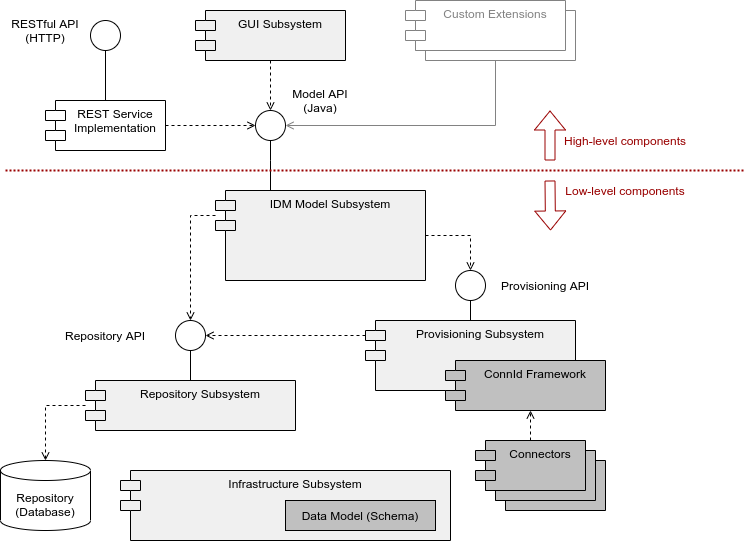

The diagram above was exported from draw.io. Its source (the exported page's mxGraphModel, read from the mxfile embedded in the PNG):
<mxGraphModel dx="1102" dy="853" grid="1" gridSize="10" guides="1" tooltips="1" connect="1" arrows="1" fold="1" page="1" pageScale="1" pageWidth="827" pageHeight="1169" math="0" shadow="0">
  <root>
    <mxCell id="0" />
    <mxCell id="1" parent="0" />
    <mxCell id="3EZcz1VtUAuhbCr0ifFs-9" style="edgeStyle=orthogonalEdgeStyle;rounded=0;orthogonalLoop=1;jettySize=auto;html=1;endArrow=open;endFill=0;dashed=1;" edge="1" parent="1" source="3EZcz1VtUAuhbCr0ifFs-1" target="3EZcz1VtUAuhbCr0ifFs-4">
      <mxGeometry relative="1" as="geometry" />
    </mxCell>
    <mxCell id="3EZcz1VtUAuhbCr0ifFs-1" value="GUI Subsystem" style="shape=module;align=left;spacingLeft=20;align=center;verticalAlign=top;fillColor=#f0f0f0;strokeColor=#000000;" vertex="1" parent="1">
      <mxGeometry x="250" y="40" width="150" height="50" as="geometry" />
    </mxCell>
    <mxCell id="3EZcz1VtUAuhbCr0ifFs-5" style="edgeStyle=orthogonalEdgeStyle;rounded=0;orthogonalLoop=1;jettySize=auto;html=1;entryX=0.5;entryY=1;entryDx=0;entryDy=0;endArrow=none;endFill=0;" edge="1" parent="1" source="3EZcz1VtUAuhbCr0ifFs-2" target="3EZcz1VtUAuhbCr0ifFs-4">
      <mxGeometry relative="1" as="geometry">
        <Array as="points">
          <mxPoint x="325" y="190" />
          <mxPoint x="325" y="190" />
        </Array>
      </mxGeometry>
    </mxCell>
    <mxCell id="3EZcz1VtUAuhbCr0ifFs-26" style="edgeStyle=orthogonalEdgeStyle;rounded=0;orthogonalLoop=1;jettySize=auto;html=1;dashed=1;endArrow=open;endFill=0;strokeColor=#000000;strokeWidth=1;" edge="1" parent="1" source="3EZcz1VtUAuhbCr0ifFs-2" target="3EZcz1VtUAuhbCr0ifFs-18">
      <mxGeometry relative="1" as="geometry">
        <Array as="points">
          <mxPoint x="525" y="265" />
        </Array>
      </mxGeometry>
    </mxCell>
    <mxCell id="3EZcz1VtUAuhbCr0ifFs-30" style="edgeStyle=orthogonalEdgeStyle;rounded=0;orthogonalLoop=1;jettySize=auto;html=1;dashed=1;endArrow=open;endFill=0;strokeColor=#000000;strokeWidth=1;" edge="1" parent="1" source="3EZcz1VtUAuhbCr0ifFs-2" target="3EZcz1VtUAuhbCr0ifFs-28">
      <mxGeometry relative="1" as="geometry">
        <Array as="points">
          <mxPoint x="245" y="245" />
        </Array>
      </mxGeometry>
    </mxCell>
    <mxCell id="3EZcz1VtUAuhbCr0ifFs-2" value="IDM Model Subsystem" style="shape=module;align=left;spacingLeft=20;align=center;verticalAlign=top;fillColor=#f0f0f0;strokeColor=#000000;" vertex="1" parent="1">
      <mxGeometry x="270" y="220" width="210" height="90" as="geometry" />
    </mxCell>
    <mxCell id="3EZcz1VtUAuhbCr0ifFs-4" value="" style="ellipse;whiteSpace=wrap;html=1;aspect=fixed;" vertex="1" parent="1">
      <mxGeometry x="310" y="140" width="30" height="30" as="geometry" />
    </mxCell>
    <mxCell id="3EZcz1VtUAuhbCr0ifFs-8" value="Model API&lt;br&gt;(Java)" style="text;html=1;strokeColor=none;fillColor=none;align=center;verticalAlign=middle;whiteSpace=wrap;rounded=0;" vertex="1" parent="1">
      <mxGeometry x="335" y="120" width="80" height="20" as="geometry" />
    </mxCell>
    <mxCell id="3EZcz1VtUAuhbCr0ifFs-11" style="edgeStyle=orthogonalEdgeStyle;rounded=0;orthogonalLoop=1;jettySize=auto;html=1;dashed=1;endArrow=open;endFill=0;" edge="1" parent="1" source="3EZcz1VtUAuhbCr0ifFs-10" target="3EZcz1VtUAuhbCr0ifFs-4">
      <mxGeometry relative="1" as="geometry" />
    </mxCell>
    <mxCell id="3EZcz1VtUAuhbCr0ifFs-13" style="edgeStyle=orthogonalEdgeStyle;rounded=0;orthogonalLoop=1;jettySize=auto;html=1;entryX=0.5;entryY=1;entryDx=0;entryDy=0;endArrow=none;endFill=0;" edge="1" parent="1" source="3EZcz1VtUAuhbCr0ifFs-10" target="3EZcz1VtUAuhbCr0ifFs-12">
      <mxGeometry relative="1" as="geometry" />
    </mxCell>
    <mxCell id="3EZcz1VtUAuhbCr0ifFs-10" value="REST Service&#10;Implementation" style="shape=module;align=left;spacingLeft=20;align=center;verticalAlign=top;" vertex="1" parent="1">
      <mxGeometry x="100" y="130" width="120" height="50" as="geometry" />
    </mxCell>
    <mxCell id="3EZcz1VtUAuhbCr0ifFs-12" value="" style="ellipse;whiteSpace=wrap;html=1;aspect=fixed;" vertex="1" parent="1">
      <mxGeometry x="145" y="50" width="30" height="30" as="geometry" />
    </mxCell>
    <mxCell id="3EZcz1VtUAuhbCr0ifFs-14" value="RESTful API&lt;br&gt;(HTTP)" style="text;html=1;strokeColor=none;fillColor=none;align=center;verticalAlign=middle;whiteSpace=wrap;rounded=0;" vertex="1" parent="1">
      <mxGeometry x="60" y="50" width="80" height="20" as="geometry" />
    </mxCell>
    <mxCell id="3EZcz1VtUAuhbCr0ifFs-16" value="" style="endArrow=none;html=1;strokeWidth=2;dashed=1;dashPattern=1 1;strokeColor=#990000;" edge="1" parent="1">
      <mxGeometry width="50" height="50" relative="1" as="geometry">
        <mxPoint x="60" y="200" as="sourcePoint" />
        <mxPoint x="800" y="200" as="targetPoint" />
        <Array as="points">
          <mxPoint x="430" y="200" />
        </Array>
      </mxGeometry>
    </mxCell>
    <mxCell id="3EZcz1VtUAuhbCr0ifFs-19" style="edgeStyle=orthogonalEdgeStyle;rounded=0;orthogonalLoop=1;jettySize=auto;html=1;entryX=0.5;entryY=1;entryDx=0;entryDy=0;endArrow=none;endFill=0;strokeWidth=1;" edge="1" parent="1" source="3EZcz1VtUAuhbCr0ifFs-17" target="3EZcz1VtUAuhbCr0ifFs-18">
      <mxGeometry relative="1" as="geometry" />
    </mxCell>
    <mxCell id="3EZcz1VtUAuhbCr0ifFs-31" style="edgeStyle=orthogonalEdgeStyle;rounded=0;orthogonalLoop=1;jettySize=auto;html=1;dashed=1;endArrow=open;endFill=0;strokeColor=#000000;strokeWidth=1;" edge="1" parent="1" source="3EZcz1VtUAuhbCr0ifFs-17" target="3EZcz1VtUAuhbCr0ifFs-28">
      <mxGeometry relative="1" as="geometry">
        <Array as="points">
          <mxPoint x="390" y="365" />
          <mxPoint x="390" y="365" />
        </Array>
      </mxGeometry>
    </mxCell>
    <mxCell id="3EZcz1VtUAuhbCr0ifFs-17" value="Provisioning Subsystem" style="shape=module;align=left;spacingLeft=20;align=center;verticalAlign=top;fillColor=#f0f0f0;strokeColor=#000000;" vertex="1" parent="1">
      <mxGeometry x="420" y="350" width="210" height="70" as="geometry" />
    </mxCell>
    <mxCell id="3EZcz1VtUAuhbCr0ifFs-18" value="" style="ellipse;whiteSpace=wrap;html=1;aspect=fixed;" vertex="1" parent="1">
      <mxGeometry x="510" y="300" width="30" height="30" as="geometry" />
    </mxCell>
    <mxCell id="3EZcz1VtUAuhbCr0ifFs-20" value="Provisioning API" style="text;html=1;strokeColor=none;fillColor=none;align=center;verticalAlign=middle;whiteSpace=wrap;rounded=0;" vertex="1" parent="1">
      <mxGeometry x="550" y="305" width="100" height="20" as="geometry" />
    </mxCell>
    <mxCell id="3EZcz1VtUAuhbCr0ifFs-21" value="ConnId Framework" style="shape=module;align=left;spacingLeft=20;align=center;verticalAlign=top;fillColor=#c0c0c0;strokeColor=#000000;" vertex="1" parent="1">
      <mxGeometry x="500" y="390" width="160" height="50" as="geometry" />
    </mxCell>
    <mxCell id="3EZcz1VtUAuhbCr0ifFs-22" value="Connectors" style="shape=module;align=left;spacingLeft=20;align=center;verticalAlign=top;fillColor=#c0c0c0;strokeColor=#000000;" vertex="1" parent="1">
      <mxGeometry x="550" y="490" width="110" height="50" as="geometry" />
    </mxCell>
    <mxCell id="3EZcz1VtUAuhbCr0ifFs-23" value="Connectors" style="shape=module;align=left;spacingLeft=20;align=center;verticalAlign=top;fillColor=#c0c0c0;strokeColor=#000000;" vertex="1" parent="1">
      <mxGeometry x="540" y="480" width="110" height="50" as="geometry" />
    </mxCell>
    <mxCell id="3EZcz1VtUAuhbCr0ifFs-25" style="edgeStyle=orthogonalEdgeStyle;rounded=0;orthogonalLoop=1;jettySize=auto;html=1;endArrow=open;endFill=0;strokeColor=#000000;strokeWidth=1;dashed=1;" edge="1" parent="1" source="3EZcz1VtUAuhbCr0ifFs-24" target="3EZcz1VtUAuhbCr0ifFs-21">
      <mxGeometry relative="1" as="geometry">
        <Array as="points">
          <mxPoint x="580" y="480" />
        </Array>
      </mxGeometry>
    </mxCell>
    <mxCell id="3EZcz1VtUAuhbCr0ifFs-24" value="Connectors" style="shape=module;align=left;spacingLeft=20;align=center;verticalAlign=top;fillColor=#c0c0c0;strokeColor=#000000;" vertex="1" parent="1">
      <mxGeometry x="530" y="470" width="110" height="50" as="geometry" />
    </mxCell>
    <mxCell id="3EZcz1VtUAuhbCr0ifFs-32" style="edgeStyle=orthogonalEdgeStyle;rounded=0;orthogonalLoop=1;jettySize=auto;html=1;endArrow=none;endFill=0;strokeColor=#000000;strokeWidth=1;" edge="1" parent="1" source="3EZcz1VtUAuhbCr0ifFs-27" target="3EZcz1VtUAuhbCr0ifFs-28">
      <mxGeometry relative="1" as="geometry" />
    </mxCell>
    <mxCell id="3EZcz1VtUAuhbCr0ifFs-34" style="edgeStyle=orthogonalEdgeStyle;rounded=0;orthogonalLoop=1;jettySize=auto;html=1;endArrow=open;endFill=0;strokeColor=#000000;strokeWidth=1;dashed=1;" edge="1" parent="1" source="3EZcz1VtUAuhbCr0ifFs-27" target="3EZcz1VtUAuhbCr0ifFs-33">
      <mxGeometry relative="1" as="geometry">
        <Array as="points">
          <mxPoint x="100" y="435" />
        </Array>
      </mxGeometry>
    </mxCell>
    <mxCell id="3EZcz1VtUAuhbCr0ifFs-27" value="Repository Subsystem" style="shape=module;align=left;spacingLeft=20;align=center;verticalAlign=top;fillColor=#f0f0f0;strokeColor=#000000;" vertex="1" parent="1">
      <mxGeometry x="140" y="410" width="210" height="50" as="geometry" />
    </mxCell>
    <mxCell id="3EZcz1VtUAuhbCr0ifFs-28" value="" style="ellipse;whiteSpace=wrap;html=1;aspect=fixed;" vertex="1" parent="1">
      <mxGeometry x="230" y="350" width="30" height="30" as="geometry" />
    </mxCell>
    <mxCell id="3EZcz1VtUAuhbCr0ifFs-29" value="Repository API" style="text;html=1;strokeColor=none;fillColor=none;align=center;verticalAlign=middle;whiteSpace=wrap;rounded=0;" vertex="1" parent="1">
      <mxGeometry x="110" y="355" width="100" height="20" as="geometry" />
    </mxCell>
    <mxCell id="3EZcz1VtUAuhbCr0ifFs-33" value="Repository&lt;br&gt;(Database)" style="shape=cylinder3;whiteSpace=wrap;html=1;boundedLbl=1;backgroundOutline=1;size=10;" vertex="1" parent="1">
      <mxGeometry x="55" y="490" width="90" height="70" as="geometry" />
    </mxCell>
    <mxCell id="3EZcz1VtUAuhbCr0ifFs-35" value="Infrastructure Subsystem" style="shape=module;align=left;spacingLeft=20;align=center;verticalAlign=top;fillColor=#f0f0f0;strokeColor=#000000;" vertex="1" parent="1">
      <mxGeometry x="175" y="500" width="330" height="70" as="geometry" />
    </mxCell>
    <mxCell id="3EZcz1VtUAuhbCr0ifFs-36" value="Data Model (Schema)" style="rounded=0;whiteSpace=wrap;html=1;fillColor=#c0c0c0;strokeColor=#000000;" vertex="1" parent="1">
      <mxGeometry x="340" y="530" width="150" height="30" as="geometry" />
    </mxCell>
    <mxCell id="3EZcz1VtUAuhbCr0ifFs-37" value="" style="shape=flexArrow;endArrow=classic;html=1;strokeWidth=1;strokeColor=#990000;" edge="1" parent="1">
      <mxGeometry width="50" height="50" relative="1" as="geometry">
        <mxPoint x="604.5" y="190" as="sourcePoint" />
        <mxPoint x="604.5" y="140" as="targetPoint" />
      </mxGeometry>
    </mxCell>
    <mxCell id="3EZcz1VtUAuhbCr0ifFs-38" value="" style="shape=flexArrow;endArrow=classic;html=1;strokeWidth=1;strokeColor=#990000;" edge="1" parent="1">
      <mxGeometry width="50" height="50" relative="1" as="geometry">
        <mxPoint x="604.5" y="210" as="sourcePoint" />
        <mxPoint x="605" y="260" as="targetPoint" />
      </mxGeometry>
    </mxCell>
    <mxCell id="3EZcz1VtUAuhbCr0ifFs-39" value="High-level components" style="text;html=1;strokeColor=none;fillColor=none;align=center;verticalAlign=middle;whiteSpace=wrap;rounded=0;fontColor=#990000;" vertex="1" parent="1">
      <mxGeometry x="610" y="160" width="140" height="20" as="geometry" />
    </mxCell>
    <mxCell id="3EZcz1VtUAuhbCr0ifFs-40" value="Low-level components" style="text;html=1;strokeColor=none;fillColor=none;align=center;verticalAlign=middle;whiteSpace=wrap;rounded=0;fontColor=#990000;" vertex="1" parent="1">
      <mxGeometry x="610" y="210" width="140" height="20" as="geometry" />
    </mxCell>
    <mxCell id="3EZcz1VtUAuhbCr0ifFs-42" style="edgeStyle=orthogonalEdgeStyle;rounded=0;orthogonalLoop=1;jettySize=auto;html=1;entryX=1;entryY=0.5;entryDx=0;entryDy=0;endArrow=open;endFill=0;strokeWidth=1;fontColor=#828282;strokeColor=#828282;" edge="1" parent="1" source="3EZcz1VtUAuhbCr0ifFs-41" target="3EZcz1VtUAuhbCr0ifFs-4">
      <mxGeometry relative="1" as="geometry">
        <Array as="points">
          <mxPoint x="550" y="155" />
        </Array>
      </mxGeometry>
    </mxCell>
    <mxCell id="3EZcz1VtUAuhbCr0ifFs-41" value="Custom Extensions" style="shape=module;align=left;spacingLeft=20;align=center;verticalAlign=top;fontColor=#828282;strokeColor=#828282;" vertex="1" parent="1">
      <mxGeometry x="470" y="40" width="160" height="50" as="geometry" />
    </mxCell>
    <mxCell id="3EZcz1VtUAuhbCr0ifFs-43" value="Custom Extensions" style="shape=module;align=left;spacingLeft=20;align=center;verticalAlign=top;fontColor=#828282;strokeColor=#828282;" vertex="1" parent="1">
      <mxGeometry x="460" y="30" width="160" height="50" as="geometry" />
    </mxCell>
  </root>
</mxGraphModel>